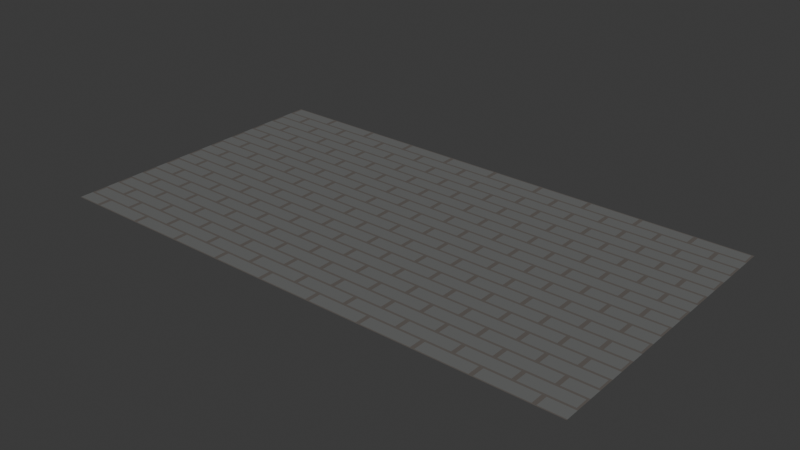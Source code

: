 # Source: NPCRoadAsset.blend  (saved by Blender 4.1.24; exported with 4.5.12 LTS)
import bpy
from mathutils import Matrix  # noqa: F401  (used for matrix-valued properties, if any)

bpy.ops.wm.read_factory_settings(use_empty=True)
scene = bpy.context.scene
scene.name = 'Scene'

# ---- collections
col_collection = bpy.data.collections.new('Collection'); scene.collection.children.link(col_collection)

# ---- images (referenced by path relative to the original .blend; pixels are not part of the script)
import os
ASSET_DIR = os.environ.get("B2B_ASSET_DIR", "")  # directory of the original .blend (textures are referenced by path, not embedded)
HERE = os.path.dirname(os.path.abspath(__file__))  # packed textures are extracted next to this script under _unpacked/

def load_image(name, relpath, width, height, colorspace="sRGB"):
    """Load a texture the original file referenced (path relative to the .blend, or extracted next to this script)."""
    p = next((c for c in (os.path.join(HERE, relpath), os.path.join(ASSET_DIR, relpath)) if relpath and os.path.exists(c)), "")
    if p:
        img = bpy.data.images.load(p, check_existing=True)
        img.name = name
    else:  # same state as the original file: an image datablock whose file is absent (Cycles renders it pink)
        img = bpy.data.images.new(name, width, height)
        img.source = "FILE"
        img.filepath = "//" + (relpath or name)
    img.colorspace_settings.name = colorspace
    return img
img_road_diffused2 = load_image('Road_Diffused2', '', 1024, 1024, 'sRGB')
img_road_normal_bake = load_image('Road_Normal_Bake', 'Road_Normal_Bake.png', 1024, 1024, 'sRGB')

# ---- materials (node trees are filled in below, after node groups)
mat_material_001 = bpy.data.materials.new('Material.001')
mat_material_001.displacement_method = 'DISPLACEMENT'

# ---- material node trees
mat_material_001.use_nodes = True; mat_material_001.node_tree.nodes.clear()
_N = mat_material_001.node_tree.nodes; _L = mat_material_001.node_tree.links
n0 = _N.new('ShaderNodeBsdfPrincipled'); n0.name = 'Principled BSDF'; n0.location = (199, 563)
n1 = _N.new('ShaderNodeOutputMaterial'); n1.name = 'Material Output'; n1.location = (754, 302)
n2 = _N.new('ShaderNodeTexBrick'); n2.name = 'Brick Texture'; n2.location = (-355, 128)
n2.inputs[7].default_value = -1.0
n3 = _N.new('ShaderNodeDisplacement'); n3.name = 'Displacement'; n3.location = (594, -43)
n3.inputs[1].default_value = 1.0
n3.inputs[2].default_value = 0.1
n4 = _N.new('ShaderNodeValToRGB'); n4.name = 'Color Ramp'; n4.location = (-156, 426)
while len(n4.color_ramp.elements) > 1: n4.color_ramp.elements.remove(n4.color_ramp.elements[-1])
n4.color_ramp.elements[0].position = 0.1236; n4.color_ramp.elements[0].color = (0.128, 0.115, 0.1052, 1.0)
_e = n4.color_ramp.elements.new(0.5618); _e.color = (0.1641, 0.1791, 0.1791, 1.0)
_e = n4.color_ramp.elements.new(1.0); _e.color = (0.146, 0.1395, 0.1345, 1.0)
n5 = _N.new('ShaderNodeTexImage'); n5.name = 'Image Texture'; n5.location = (1078, 112)
n5.image = img_road_diffused2
n6 = _N.new('ShaderNodeTexImage'); n6.name = 'Image Texture.001'; n6.location = (1071, -207)
n6.image = img_road_normal_bake
n7 = _N.new('ShaderNodeOutputMaterial'); n7.name = 'Material Output.001'; n7.location = (1548, 79)
_L.new(n2.outputs[0], n3.inputs[0])
_L.new(n0.outputs[0], n1.inputs[0])
_L.new(n4.outputs[0], n0.inputs[0])
_L.new(n2.outputs[0], n4.inputs[0])
_L.new(n5.outputs[0], n7.inputs[0])
n1.is_active_output = True

# ---- world
world_world = bpy.data.worlds.new('World'); scene.world = world_world
world_world.use_nodes = True; world_world.node_tree.nodes.clear()
_N = world_world.node_tree.nodes; _L = world_world.node_tree.links
n0 = _N.new('ShaderNodeOutputWorld'); n0.name = 'World Output'; n0.location = (300, 300)
n1 = _N.new('ShaderNodeBackground'); n1.name = 'Background'; n1.location = (10, 300)
n1.inputs[0].default_value = (0.05088, 0.05088, 0.05088, 1.0)
_L.new(n1.outputs[0], n0.inputs[0])
n0.is_active_output = True
world_world.color = (0.05088, 0.05088, 0.05088)
world_world.use_sun_shadow = False
world_world.sun_shadow_jitter_overblur = 0.0

# ---- meshes
me_plane = bpy.data.meshes.new('Plane')
me_plane.from_pydata([(-1.0, -1.0, 2.773), (1.0, -1.0, 2.773), (-1.0, 1.0, 2.773), (1.0, 1.0, 2.773), (-7.713, -1.0, 2.773), (-7.713, 1.0, 2.773), (-1.0, 3.815, 2.773), (1.0, 3.815, 2.773), (-7.713, 3.815, 2.773)], [], [(0, 1, 3, 2), (0, 2, 5, 4), (5, 2, 6, 8), (2, 3, 7, 6)])
_uv = me_plane.uv_layers.new(name='UVMap')
_uv.uv.foreach_set('vector', [0.0346, 0.2483, 0.0346, 0.0346, 0.2483, 0.0346, 0.2483, 0.2483, 0.0346, 0.2483, 0.2483, 0.2483, 0.2483, 0.9654, 0.0346, 0.9654, 0.2483, 0.9654, 0.2483, 0.2483, 0.549, 0.2483, 0.549, 0.9654, 0.2483, 0.2483, 0.2483, 0.0346, 0.549, 0.0346, 0.549, 0.2483])
me_plane.materials.append(mat_material_001)
me_plane.update()

# ---- objects
ob_plane = bpy.data.objects.new('Plane', me_plane)

# ---- transforms, parenting, visibility, modifiers, constraints
ob_plane.location = (0.0, 0.0, 0.0)
ob_plane.scale = (4.887, 4.887, 4.887)
ob_plane.cycles.use_adaptive_subdivision = True
_m = ob_plane.modifiers.new('Subdivision', 'SUBSURF')
_m.subdivision_type = 'SIMPLE'

# ---- collection membership
col_collection.objects.link(ob_plane)

# ---- scene / render settings (as saved in the file)
scene.frame_start = 1; scene.frame_end = 250; scene.frame_set(1)
scene.render.engine = 'CYCLES'
scene.cycles.feature_set = 'EXPERIMENTAL'
scene.cycles.sampling_pattern = 'TABULATED_SOBOL'
scene.cycles.bake_type = 'DIFFUSE'
scene.eevee.ray_tracing_options.trace_max_roughness = 0.0
bpy.context.view_layer.update()

# ---- added for rendering (the .blend has no active camera and no usable light): camera, sun
cam_auto = bpy.data.cameras.new('AutoCamera')
cam_auto.lens = 50.0
cam_auto.sensor_width = 36.0
cam_auto.clip_end = 1000.0
ob_auto_camera = bpy.data.objects.new('AutoCamera', cam_auto)
scene.collection.objects.link(ob_auto_camera)
ob_auto_camera.location = (28.6078, -47.1352, 49.5578)
ob_auto_camera.rotation_euler = (1.09748, -7.21219e-08, 0.694738)
scene.camera = ob_auto_camera
light_auto_sun = bpy.data.lights.new('AutoSun', 'SUN')
light_auto_sun.energy = 3.0
light_auto_sun.angle = 0.0523599
ob_auto_sun = bpy.data.objects.new('AutoSun', light_auto_sun)
scene.collection.objects.link(ob_auto_sun)
ob_auto_sun.rotation_euler = (0.872665, 0.174533, 0.523599)
bpy.context.view_layer.update()
